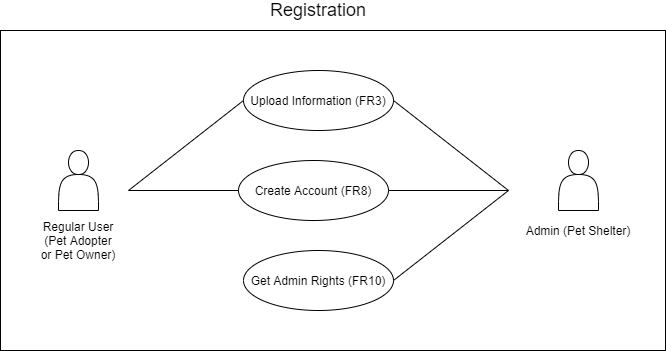

The diagram above was exported from draw.io. Its source (the exported page's mxGraphModel, read from the mxfile embedded in the PNG):
<mxGraphModel dx="1038" dy="580" grid="1" gridSize="10" guides="1" tooltips="1" connect="1" arrows="1" fold="1" page="1" pageScale="1" pageWidth="850" pageHeight="1100" math="0" shadow="0">
  <root>
    <mxCell id="0" />
    <mxCell id="1" parent="0" />
    <mxCell id="5lVW5BpuuVQncGrI_0RW-20" value="" style="rounded=0;whiteSpace=wrap;html=1;" vertex="1" parent="1">
      <mxGeometry x="92" y="240" width="665" height="320" as="geometry" />
    </mxCell>
    <mxCell id="5lVW5BpuuVQncGrI_0RW-1" value="" style="shape=actor;whiteSpace=wrap;html=1;" vertex="1" parent="1">
      <mxGeometry x="150" y="360" width="40" height="60" as="geometry" />
    </mxCell>
    <mxCell id="5lVW5BpuuVQncGrI_0RW-2" value="" style="shape=actor;whiteSpace=wrap;html=1;" vertex="1" parent="1">
      <mxGeometry x="650" y="360" width="40" height="60" as="geometry" />
    </mxCell>
    <mxCell id="5lVW5BpuuVQncGrI_0RW-3" value="Upload Information (FR3)" style="ellipse;whiteSpace=wrap;html=1;" vertex="1" parent="1">
      <mxGeometry x="335" y="280" width="150" height="60" as="geometry" />
    </mxCell>
    <mxCell id="5lVW5BpuuVQncGrI_0RW-4" value="Create Account (FR8)" style="ellipse;whiteSpace=wrap;html=1;" vertex="1" parent="1">
      <mxGeometry x="330" y="370" width="150" height="60" as="geometry" />
    </mxCell>
    <mxCell id="5lVW5BpuuVQncGrI_0RW-5" value="&lt;span style=&quot;white-space: normal&quot;&gt;Get Admin Rights (FR10)&lt;/span&gt;" style="ellipse;whiteSpace=wrap;html=1;" vertex="1" parent="1">
      <mxGeometry x="335" y="460" width="150" height="60" as="geometry" />
    </mxCell>
    <mxCell id="5lVW5BpuuVQncGrI_0RW-6" value="Regular User (Pet Adopter or Pet Owner)" style="text;html=1;strokeColor=none;fillColor=none;align=center;verticalAlign=middle;whiteSpace=wrap;rounded=0;" vertex="1" parent="1">
      <mxGeometry x="130" y="440" width="80" height="20" as="geometry" />
    </mxCell>
    <mxCell id="5lVW5BpuuVQncGrI_0RW-7" value="Admin (Pet Shelter)" style="text;html=1;strokeColor=none;fillColor=none;align=center;verticalAlign=middle;whiteSpace=wrap;rounded=0;" vertex="1" parent="1">
      <mxGeometry x="610" y="430" width="120" height="20" as="geometry" />
    </mxCell>
    <mxCell id="5lVW5BpuuVQncGrI_0RW-12" value="" style="endArrow=none;html=1;entryX=0;entryY=0.5;entryDx=0;entryDy=0;" edge="1" parent="1" target="5lVW5BpuuVQncGrI_0RW-3">
      <mxGeometry width="50" height="50" relative="1" as="geometry">
        <mxPoint x="220" y="400" as="sourcePoint" />
        <mxPoint x="290" y="330" as="targetPoint" />
      </mxGeometry>
    </mxCell>
    <mxCell id="5lVW5BpuuVQncGrI_0RW-13" value="" style="endArrow=none;html=1;entryX=0;entryY=0.5;entryDx=0;entryDy=0;" edge="1" parent="1" target="5lVW5BpuuVQncGrI_0RW-4">
      <mxGeometry width="50" height="50" relative="1" as="geometry">
        <mxPoint x="220" y="400" as="sourcePoint" />
        <mxPoint x="310" y="380" as="targetPoint" />
      </mxGeometry>
    </mxCell>
    <mxCell id="5lVW5BpuuVQncGrI_0RW-14" value="" style="endArrow=none;html=1;exitX=1;exitY=0.5;exitDx=0;exitDy=0;" edge="1" parent="1" source="5lVW5BpuuVQncGrI_0RW-3">
      <mxGeometry width="50" height="50" relative="1" as="geometry">
        <mxPoint x="590" y="590" as="sourcePoint" />
        <mxPoint x="600" y="400" as="targetPoint" />
      </mxGeometry>
    </mxCell>
    <mxCell id="5lVW5BpuuVQncGrI_0RW-17" value="" style="endArrow=none;html=1;exitX=1;exitY=0.5;exitDx=0;exitDy=0;" edge="1" parent="1" source="5lVW5BpuuVQncGrI_0RW-4">
      <mxGeometry width="50" height="50" relative="1" as="geometry">
        <mxPoint x="520" y="450" as="sourcePoint" />
        <mxPoint x="600" y="400" as="targetPoint" />
      </mxGeometry>
    </mxCell>
    <mxCell id="5lVW5BpuuVQncGrI_0RW-18" value="" style="endArrow=none;html=1;exitX=1;exitY=0.5;exitDx=0;exitDy=0;" edge="1" parent="1" source="5lVW5BpuuVQncGrI_0RW-5">
      <mxGeometry width="50" height="50" relative="1" as="geometry">
        <mxPoint x="510" y="510" as="sourcePoint" />
        <mxPoint x="600" y="400" as="targetPoint" />
      </mxGeometry>
    </mxCell>
    <mxCell id="5lVW5BpuuVQncGrI_0RW-21" value="&lt;font style=&quot;font-size: 18px&quot;&gt;Registration&lt;/font&gt;" style="text;html=1;strokeColor=none;fillColor=none;align=center;verticalAlign=middle;whiteSpace=wrap;rounded=0;" vertex="1" parent="1">
      <mxGeometry x="360" y="210" width="100" height="20" as="geometry" />
    </mxCell>
  </root>
</mxGraphModel>